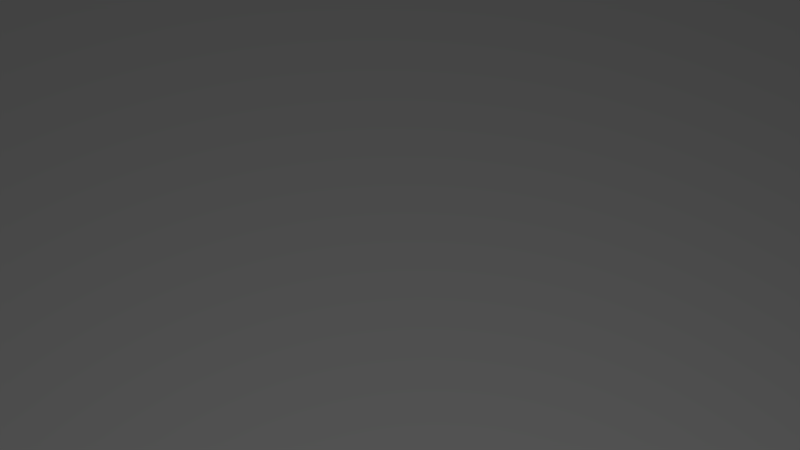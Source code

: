 # Source: background4.blend  (saved by Blender 2.79.0; exported with 4.5.12 LTS)
import bpy
from mathutils import Matrix  # noqa: F401  (used for matrix-valued properties, if any)

bpy.ops.wm.read_factory_settings(use_empty=True)
scene = bpy.context.scene
scene.name = 'Scene'

# ---- collections
col_collection_1 = bpy.data.collections.new('Collection 1'); scene.collection.children.link(col_collection_1)

# ---- world
world_world = bpy.data.worlds.new('World'); scene.world = world_world
world_world.color = (0.05088, 0.05088, 0.05088)
world_world.use_sun_shadow = False
world_world.sun_shadow_jitter_overblur = 0.0
world_world.cycles.sampling_method = 'MANUAL'

# ---- cameras
cam_camera = bpy.data.cameras.new('Camera')
cam_camera.clip_end = 100.0
cam_camera.lens = 35.0
cam_camera.sensor_width = 32.0
cam_camera.sensor_height = 18.0
cam_camera.ortho_scale = 7.314
cam_camera.dof.focus_distance = 0.0
cam_camera.dof.aperture_fstop = 128.0

# ---- lights
light_lamp = bpy.data.lights.new('Lamp', 'POINT')
light_lamp.transmission_factor = 0.0
light_lamp.cutoff_distance = 30.0
light_lamp.energy = 100.0
light_lamp.shadow_buffer_clip_start = 1.001
light_lamp.shadow_soft_size = 0.1
light_lamp.shadow_maximum_resolution = 0.006
light_lamp.use_absolute_resolution = True

# ---- meshes
me_plane = bpy.data.meshes.new('Plane')
me_plane.from_pydata([(-1.0, -1.0, 0.0), (1.0, -1.0, 0.0), (-1.0, 1.0, 0.0), (1.0, 1.0, 0.0)], [], [(0, 1, 3, 2)])
me_plane.use_remesh_preserve_volume = False
me_plane.use_remesh_preserve_attributes = False
me_plane.use_mirror_vertex_groups = False
me_plane.update()

# ---- objects
ob_plane = bpy.data.objects.new('Plane', me_plane)
ob_lamp = bpy.data.objects.new('Lamp', light_lamp)
ob_camera = bpy.data.objects.new('Camera', cam_camera)

# ---- transforms, parenting, visibility, modifiers, constraints
ob_plane.location = (0.0, 0.0, 0.0)
ob_plane.scale = (9.997, 9.997, 9.997)
ob_plane.lineart.crease_threshold = 0.0
ob_lamp.location = (4.076, 1.005, 5.904)
ob_lamp.rotation_euler = (0.6503, 0.05522, 1.866)
ob_lamp.lock_rotations_4d = False
ob_lamp.empty_display_type = 'ARROWS'
ob_lamp.color = (0.0, 0.0, 0.0, 0.0)
ob_lamp.lineart.crease_threshold = 0.0
ob_camera.location = (3.332, -0.02726, 5.969)
ob_camera.rotation_euler = (0.5396, -0.09827, 1.682)
ob_camera.lock_rotations_4d = False
ob_camera.empty_display_type = 'ARROWS'
ob_camera.color = (0.0, 0.0, 0.0, 0.0)
ob_camera.display_type = 'WIRE'
ob_camera.lineart.crease_threshold = 0.0

# ---- collection membership
col_collection_1.objects.link(ob_plane)
col_collection_1.objects.link(ob_lamp)
col_collection_1.objects.link(ob_camera)

# ---- scene / render settings (as saved in the file)
scene.camera = ob_camera
scene.frame_start = 1; scene.frame_end = 250; scene.frame_set(1)
scene.render.engine = 'BLENDER_EEVEE_NEXT'
scene.render.resolution_percentage = 50
scene.render.dither_intensity = 0.0
scene.cycles.use_denoising = False
scene.cycles.samples = 128
scene.cycles.sampling_pattern = 'TABULATED_SOBOL'
scene.cycles.use_adaptive_sampling = False
scene.cycles.use_light_tree = False
scene.cycles.blur_glossy = 0.0
scene.cycles.sample_clamp_indirect = 0.0
scene.view_settings.view_transform = 'Standard'
bpy.context.view_layer.update()

